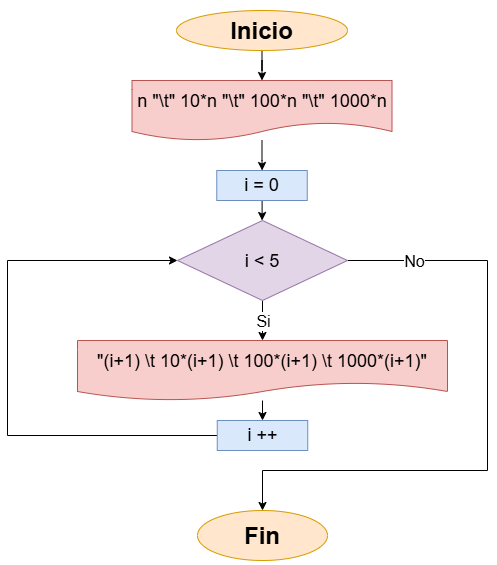

The diagram above was exported from draw.io. Its source (the exported page's mxGraphModel, read from the mxfile embedded in the PNG):
<mxGraphModel dx="898" dy="521" grid="1" gridSize="10" guides="1" tooltips="1" connect="1" arrows="1" fold="1" page="1" pageScale="1" pageWidth="827" pageHeight="1169" math="0" shadow="0">
  <root>
    <mxCell id="0" />
    <mxCell id="1" parent="0" />
    <mxCell id="L8RSsYQbxXESGgDR7ws--2" edge="1" parent="1" source="t19JUVL_eC8SB4VyFXYp-1" style="edgeStyle=orthogonalEdgeStyle;rounded=0;orthogonalLoop=1;jettySize=auto;html=1;" target="L8RSsYQbxXESGgDR7ws--1" value="">
      <mxGeometry relative="1" as="geometry" />
    </mxCell>
    <mxCell id="t19JUVL_eC8SB4VyFXYp-1" parent="1" style="ellipse;whiteSpace=wrap;html=1;shapeInside=1;fillColor=#ffe6cc;strokeColor=#d79b00;" value="&lt;h1&gt;Inicio&lt;/h1&gt;" vertex="1">
      <mxGeometry height="40" width="171" x="339" y="80" as="geometry" />
    </mxCell>
    <mxCell id="t19JUVL_eC8SB4VyFXYp-20" parent="1" style="ellipse;whiteSpace=wrap;html=1;shapeInside=1;fillColor=#ffe6cc;strokeColor=#d79b00;" value="&lt;h1&gt;Fin&lt;/h1&gt;" vertex="1">
      <mxGeometry height="50" width="130" x="360" y="580" as="geometry" />
    </mxCell>
    <mxCell id="L8RSsYQbxXESGgDR7ws--4" edge="1" parent="1" source="L8RSsYQbxXESGgDR7ws--1" style="edgeStyle=orthogonalEdgeStyle;rounded=0;orthogonalLoop=1;jettySize=auto;html=1;" target="L8RSsYQbxXESGgDR7ws--3" value="">
      <mxGeometry relative="1" as="geometry" />
    </mxCell>
    <mxCell id="L8RSsYQbxXESGgDR7ws--1" parent="1" style="shape=document;whiteSpace=wrap;html=1;boundedLbl=1;fillColor=#f8cecc;strokeColor=#b85450;" value="&lt;font style=&quot;font-size: 18px;&quot;&gt;n &quot;\t&quot; 10*n &quot;\t&quot; 100*n &quot;\t&quot; 1000*n&lt;/font&gt;" vertex="1">
      <mxGeometry height="60" width="260" x="294.5" y="150" as="geometry" />
    </mxCell>
    <mxCell id="L8RSsYQbxXESGgDR7ws--7" edge="1" parent="1" source="L8RSsYQbxXESGgDR7ws--3" style="edgeStyle=orthogonalEdgeStyle;rounded=0;orthogonalLoop=1;jettySize=auto;html=1;" target="L8RSsYQbxXESGgDR7ws--5" value="">
      <mxGeometry relative="1" as="geometry" />
    </mxCell>
    <mxCell id="L8RSsYQbxXESGgDR7ws--3" parent="1" style="whiteSpace=wrap;html=1;fillColor=#dae8fc;strokeColor=#6c8ebf;" value="&lt;font style=&quot;font-size: 18px;&quot;&gt;i = 0&lt;/font&gt;" vertex="1">
      <mxGeometry height="30" width="90.5" x="379.25" y="240" as="geometry" />
    </mxCell>
    <mxCell id="L8RSsYQbxXESGgDR7ws--9" edge="1" parent="1" source="L8RSsYQbxXESGgDR7ws--5" style="edgeStyle=orthogonalEdgeStyle;rounded=0;orthogonalLoop=1;jettySize=auto;html=1;" target="L8RSsYQbxXESGgDR7ws--8" value="">
      <mxGeometry relative="1" as="geometry" />
    </mxCell>
    <mxCell id="L8RSsYQbxXESGgDR7ws--15" connectable="0" parent="L8RSsYQbxXESGgDR7ws--9" style="edgeLabel;html=1;align=center;verticalAlign=middle;resizable=0;points=[];fontSize=16;" value="Si" vertex="1">
      <mxGeometry relative="1" x="0.1822" y="-1" as="geometry">
        <mxPoint x="1" y="-4" as="offset" />
      </mxGeometry>
    </mxCell>
    <mxCell id="L8RSsYQbxXESGgDR7ws--16" edge="1" parent="1" source="L8RSsYQbxXESGgDR7ws--5" style="edgeStyle=orthogonalEdgeStyle;rounded=0;orthogonalLoop=1;jettySize=auto;html=1;entryX=0.5;entryY=0;entryDx=0;entryDy=0;" target="t19JUVL_eC8SB4VyFXYp-20">
      <mxGeometry relative="1" as="geometry">
        <Array as="points">
          <mxPoint x="650" y="330" />
          <mxPoint x="650" y="540" />
          <mxPoint x="425" y="540" />
        </Array>
      </mxGeometry>
    </mxCell>
    <mxCell id="L8RSsYQbxXESGgDR7ws--18" connectable="0" parent="L8RSsYQbxXESGgDR7ws--16" style="edgeLabel;html=1;align=center;verticalAlign=middle;resizable=0;points=[];fontSize=16;" value="No" vertex="1">
      <mxGeometry relative="1" x="-0.7852" as="geometry">
        <mxPoint as="offset" />
      </mxGeometry>
    </mxCell>
    <mxCell id="L8RSsYQbxXESGgDR7ws--5" parent="1" style="rhombus;whiteSpace=wrap;html=1;shapeInside=1;fontSize=18;fillColor=#e1d5e7;strokeColor=#9673a6;" value="i &amp;lt; 5" vertex="1">
      <mxGeometry height="80" width="170" x="340" y="290" as="geometry" />
    </mxCell>
    <mxCell id="L8RSsYQbxXESGgDR7ws--11" edge="1" parent="1" source="L8RSsYQbxXESGgDR7ws--8" style="edgeStyle=orthogonalEdgeStyle;rounded=0;orthogonalLoop=1;jettySize=auto;html=1;" target="L8RSsYQbxXESGgDR7ws--10" value="">
      <mxGeometry relative="1" as="geometry" />
    </mxCell>
    <mxCell id="L8RSsYQbxXESGgDR7ws--8" parent="1" style="shape=document;whiteSpace=wrap;html=1;boundedLbl=1;fillColor=#f8cecc;strokeColor=#b85450;" value="&lt;font style=&quot;font-size: 18px;&quot;&gt;&quot;(i+1) \t 10*(i+1) \t 100*(i+1) \t 1000*(i+1)&quot;&lt;/font&gt;" vertex="1">
      <mxGeometry height="60" width="370" x="240" y="410" as="geometry" />
    </mxCell>
    <mxCell id="L8RSsYQbxXESGgDR7ws--14" edge="1" parent="1" source="L8RSsYQbxXESGgDR7ws--10" style="edgeStyle=orthogonalEdgeStyle;rounded=0;orthogonalLoop=1;jettySize=auto;html=1;entryX=0;entryY=0.5;entryDx=0;entryDy=0;" target="L8RSsYQbxXESGgDR7ws--5">
      <mxGeometry relative="1" as="geometry">
        <Array as="points">
          <mxPoint x="170" y="505" />
          <mxPoint x="170" y="330" />
        </Array>
      </mxGeometry>
    </mxCell>
    <mxCell id="L8RSsYQbxXESGgDR7ws--10" parent="1" style="whiteSpace=wrap;html=1;fillColor=#dae8fc;strokeColor=#6c8ebf;" value="&lt;font style=&quot;font-size: 18px;&quot;&gt;i ++&lt;/font&gt;" vertex="1">
      <mxGeometry height="30" width="90.5" x="379.75" y="490" as="geometry" />
    </mxCell>
  </root>
</mxGraphModel>